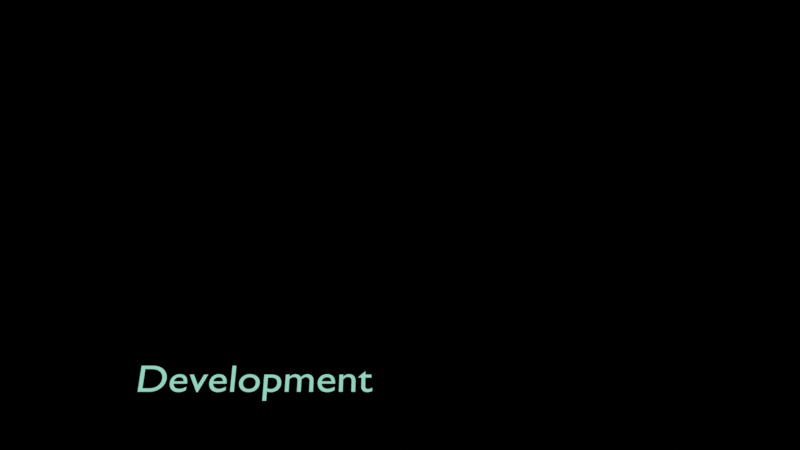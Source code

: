 # Source: Icon_Development.blend  (saved by Blender 4.5.88; exported with 4.5.12 LTS)
import bpy
from mathutils import Matrix  # noqa: F401  (used for matrix-valued properties, if any)

bpy.ops.wm.read_factory_settings(use_empty=True)
scene = bpy.context.scene
scene.name = 'Scene'

# ---- collections
col_collection = bpy.data.collections.new('Collection'); scene.collection.children.link(col_collection)
col_camera = bpy.data.collections.new('Camera'); scene.collection.children.link(col_camera)

# ---- materials (node trees are filled in below, after node groups)
mat_solid_stroke = bpy.data.materials.new('Solid Stroke')
mat_solid_stroke.roughness = 0.5
mat_material = bpy.data.materials.new('Material')
mat_material_001 = bpy.data.materials.new('Material.001')
mat_material_002 = bpy.data.materials.new('Material.002')
mat_material_003 = bpy.data.materials.new('Material.003')
mat_material_004 = bpy.data.materials.new('Material.004')
mat_material_005 = bpy.data.materials.new('Material.005')

# ---- material node trees
mat_material.use_nodes = True; mat_material.node_tree.nodes.clear()
_N = mat_material.node_tree.nodes; _L = mat_material.node_tree.links
n0 = _N.new('ShaderNodeBsdfPrincipled'); n0.name = 'Principled BSDF'; n0.location = (-200, 100)
n1 = _N.new('ShaderNodeOutputMaterial'); n1.name = 'Material Output'; n1.location = (200, 100)
_L.new(n0.outputs[0], n1.inputs[0])
n1.is_active_output = True
mat_material_001.use_nodes = True; mat_material_001.node_tree.nodes.clear()
_N = mat_material_001.node_tree.nodes; _L = mat_material_001.node_tree.links
n0 = _N.new('ShaderNodeBsdfPrincipled'); n0.name = 'Principled BSDF'; n0.location = (-200, 100)
n1 = _N.new('ShaderNodeOutputMaterial'); n1.name = 'Material Output'; n1.location = (200, 100)
_L.new(n0.outputs[0], n1.inputs[0])
n1.is_active_output = True
mat_material_002.use_nodes = True; mat_material_002.node_tree.nodes.clear()
_N = mat_material_002.node_tree.nodes; _L = mat_material_002.node_tree.links
n0 = _N.new('ShaderNodeBsdfPrincipled'); n0.name = 'Principled BSDF'; n0.location = (-200, 100)
n1 = _N.new('ShaderNodeOutputMaterial'); n1.name = 'Material Output'; n1.location = (200, 100)
_L.new(n0.outputs[0], n1.inputs[0])
n1.is_active_output = True
mat_material_003.use_nodes = True; mat_material_003.node_tree.nodes.clear()
_N = mat_material_003.node_tree.nodes; _L = mat_material_003.node_tree.links
n0 = _N.new('ShaderNodeBsdfPrincipled'); n0.name = 'Principled BSDF'; n0.location = (-200, 100)
n1 = _N.new('ShaderNodeOutputMaterial'); n1.name = 'Material Output'; n1.location = (200, 100)
_L.new(n0.outputs[0], n1.inputs[0])
n1.is_active_output = True
mat_material_004.use_nodes = True; mat_material_004.node_tree.nodes.clear()
_N = mat_material_004.node_tree.nodes; _L = mat_material_004.node_tree.links
n0 = _N.new('ShaderNodeBsdfPrincipled'); n0.name = 'Principled BSDF'; n0.location = (-200, 100)
n1 = _N.new('ShaderNodeOutputMaterial'); n1.name = 'Material Output'; n1.location = (200, 100)
_L.new(n0.outputs[0], n1.inputs[0])
n1.is_active_output = True
mat_material_005.use_nodes = True; mat_material_005.node_tree.nodes.clear()
_N = mat_material_005.node_tree.nodes; _L = mat_material_005.node_tree.links
n0 = _N.new('ShaderNodeOutputMaterial'); n0.name = 'Material Output'; n0.location = (200, 100)
n1 = _N.new('ShaderNodeEmission'); n1.name = 'Emission'; n1.location = (-200, 100)
n1.inputs[0].default_value = (0.2961, 0.6445, 0.5089, 1.0)
_L.new(n1.outputs[0], n0.inputs[0])
n0.is_active_output = True

# ---- world
world_world = bpy.data.worlds.new('World'); scene.world = world_world
world_world.use_nodes = True; world_world.node_tree.nodes.clear()
_N = world_world.node_tree.nodes; _L = world_world.node_tree.links
n0 = _N.new('ShaderNodeOutputWorld'); n0.name = 'World Output'; n0.location = (200, 100)
n1 = _N.new('ShaderNodeBackground'); n1.name = 'Background'; n1.location = (-200, 100)
n1.inputs[0].default_value = (0.0, 0.0, 0.0, 1.0)
_L.new(n1.outputs[0], n0.inputs[0])
n0.is_active_output = True
world_world.color = (0.9513, 0.9513, 0.9513)
world_world.sun_shadow_jitter_overblur = 0.0

# ---- cameras
cam_camera = bpy.data.cameras.new('Camera')
cam_camera.display_size = 2.0

# ---- curves / text
txt_text = bpy.data.curves.new('Text', 'FONT')
txt_text.dimensions = '2D'
txt_text.body = 'Development'
txt_text.materials.append(mat_material_005)

# ---- objects
ob_stroke = bpy.data.objects.new('Stroke', None)
ob_text = bpy.data.objects.new('Text', txt_text)
ob_camera = bpy.data.objects.new('Camera', cam_camera)

# ---- transforms, parenting, visibility, modifiers, constraints
ob_stroke.location = (-0.3131, 0.0, 0.3001)
ob_stroke.scale = (0.5673, 0.5673, 0.5673)
ob_stroke.empty_display_size = 0.2
ob_stroke.empty_image_offset = (0.0, 0.0)
ob_stroke.empty_image_side = 'FRONT'
ob_stroke.use_grease_pencil_lights = True
ob_stroke.lineart.crease_threshold = 0.0
ob_text.location = (-1.283, 0.0, -0.7697)
ob_text.rotation_euler = (0.9406, -0.0, 0.0)
ob_text.scale = (0.2365, 0.2365, 0.2365)
ob_camera.location = (0.1695, -6.075, 0.1408)
ob_camera.rotation_euler = (1.571, -0.0, -0.0)
ob_camera.empty_image_side = 'FRONT'
ob_camera.lineart.crease_threshold = 0.0

# ---- collection membership
col_collection.objects.link(ob_stroke)
col_collection.objects.link(ob_text)
col_camera.objects.link(ob_camera)

# ---- scene / render settings (as saved in the file)
scene.camera = ob_camera
scene.frame_start = 1; scene.frame_end = 250; scene.frame_set(1)
scene.render.engine = 'CYCLES'
scene.render.film_transparent = True
scene.view_settings.view_transform = 'Standard'
bpy.context.view_layer.update()

# ---- added for rendering (the .blend has no usable light): sun
light_auto_sun = bpy.data.lights.new('AutoSun', 'SUN')
light_auto_sun.energy = 3.0
light_auto_sun.angle = 0.0523599
ob_auto_sun = bpy.data.objects.new('AutoSun', light_auto_sun)
scene.collection.objects.link(ob_auto_sun)
ob_auto_sun.rotation_euler = (0.872665, 0.174533, 0.523599)
bpy.context.view_layer.update()
